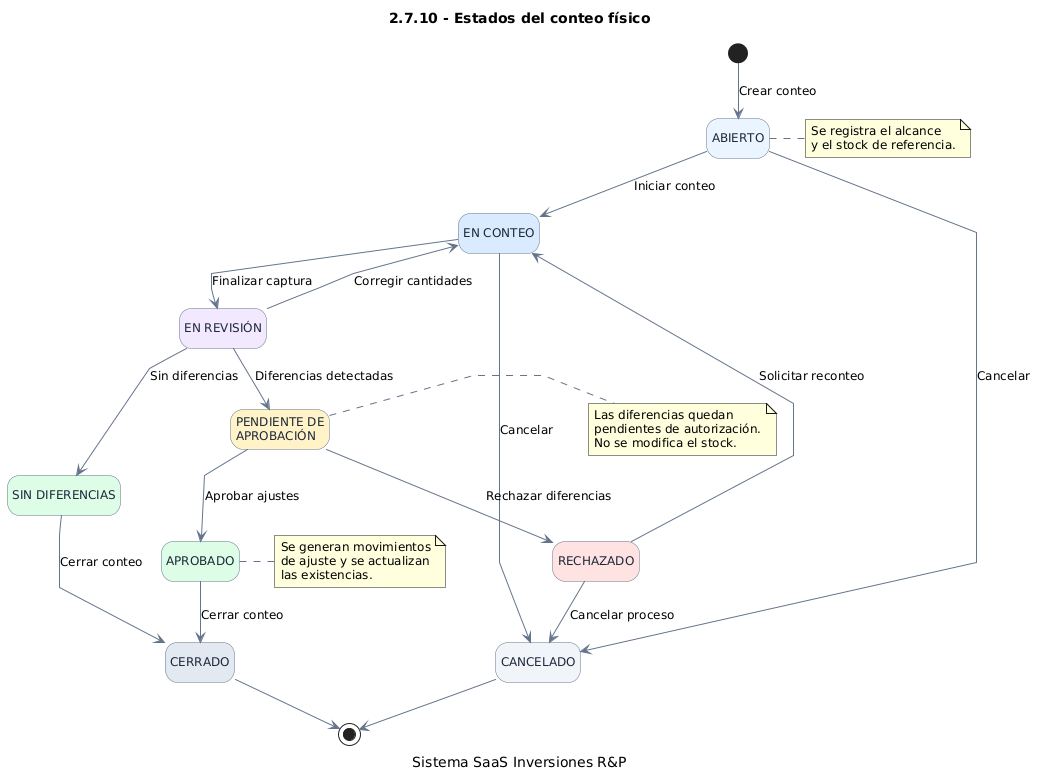

The diagram above was rendered by PlantUML. Its source (embedded in the PNG):
@startuml
title 2.7.10 - Estados del conteo físico
caption Sistema SaaS Inversiones R&P

skinparam backgroundColor #FFFFFF
skinparam shadowing false
skinparam defaultFontName Arial
skinparam defaultFontSize 12
skinparam ArrowColor #64748B
skinparam shadowing false
skinparam linetype polyline
skinparam nodesep 35
skinparam ranksep 40

skinparam state {
  BackgroundColor #EFF6FF
  BorderColor #64748B
  FontColor #1E293B
  FontSize 12
  StartColor #22C55E
  EndColor #64748B
}

hide empty description

state "ABIERTO" as A #EAF4FF
state "EN CONTEO" as EC #DBEAFE
state "EN REVISIÓN" as ER #F3E8FF
state "PENDIENTE DE\nAPROBACIÓN" as PA #FEF3C7
state "APROBADO" as AP #DCFCE7
state "RECHAZADO" as RE #FEE2E2
state "SIN DIFERENCIAS" as SD #DCFCE7
state "CANCELADO" as CA #F1F5F9
state "CERRADO" as CE #E2E8F0

[*] --> A : Crear conteo

A --> EC : Iniciar conteo
A --> CA : Cancelar

EC --> ER : Finalizar captura
EC --> CA : Cancelar

ER --> EC : Corregir cantidades
ER --> SD : Sin diferencias
ER --> PA : Diferencias detectadas

PA --> AP : Aprobar ajustes
PA --> RE : Rechazar diferencias

RE --> EC : Solicitar reconteo
RE --> CA : Cancelar proceso

SD --> CE : Cerrar conteo
AP --> CE : Cerrar conteo

CA --> [*]
CE --> [*]

note right of A
  Se registra el alcance
  y el stock de referencia.
end note

note right of PA
  Las diferencias quedan
  pendientes de autorización.
  No se modifica el stock.
end note

note right of AP
  Se generan movimientos
  de ajuste y se actualizan
  las existencias.
end note
@enduml